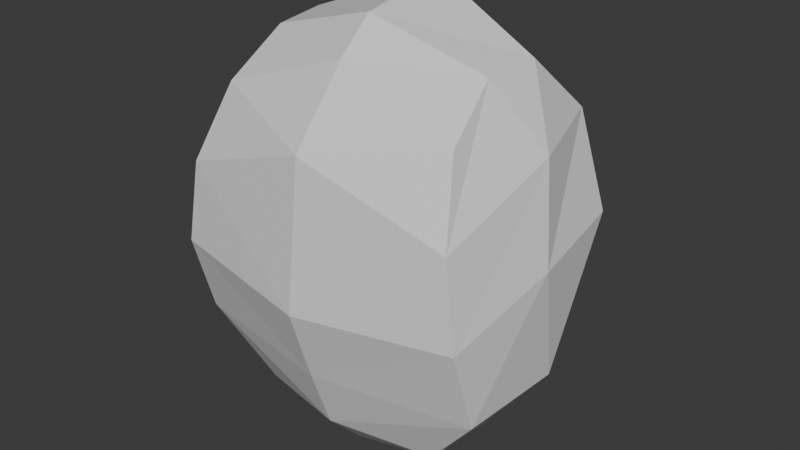 # Source: human_head_1.blend  (saved by Blender 4.0.36; exported with 4.5.12 LTS)
import bpy
from mathutils import Matrix  # noqa: F401  (used for matrix-valued properties, if any)

bpy.ops.wm.read_factory_settings(use_empty=True)
scene = bpy.context.scene
scene.name = 'Scene'

# ---- collections
col_collection = bpy.data.collections.new('Collection'); scene.collection.children.link(col_collection)

# ---- materials (node trees are filled in below, after node groups)
mat_material = bpy.data.materials.new('Material')
mat_material.alpha_threshold = 0.0
mat_material.use_transparent_shadow = False
mat_material.roughness = 0.5
mat_material.line_color = (0.0, 0.0, 0.0, 1.0)

# ---- material node trees
mat_material.use_nodes = True; mat_material.node_tree.nodes.clear()
_N = mat_material.node_tree.nodes; _L = mat_material.node_tree.links
n0 = _N.new('ShaderNodeOutputMaterial'); n0.name = 'Material Output'; n0.location = (300, 300)
n1 = _N.new('ShaderNodeBsdfPrincipled'); n1.name = 'Principled BSDF'; n1.location = (10, 300)
n1.inputs[3].default_value = 1.45
_L.new(n1.outputs[0], n0.inputs[0])
n0.is_active_output = True

# ---- world
world_world = bpy.data.worlds.new('World'); scene.world = world_world
world_world.use_nodes = True; world_world.node_tree.nodes.clear()
_N = world_world.node_tree.nodes; _L = world_world.node_tree.links
n0 = _N.new('ShaderNodeOutputWorld'); n0.name = 'World Output'; n0.location = (300, 300)
n1 = _N.new('ShaderNodeBackground'); n1.name = 'Background'; n1.location = (10, 300)
n1.inputs[0].default_value = (0.05088, 0.05088, 0.05088, 1.0)
_L.new(n1.outputs[0], n0.inputs[0])
n0.is_active_output = True
world_world.color = (0.05088, 0.05088, 0.05088)
world_world.use_sun_shadow = False
world_world.sun_shadow_jitter_overblur = 0.0

# ---- meshes
me_cube = bpy.data.meshes.new('Cube')
me_cube.from_pydata([(4.769e-09, -0.1091, 0.324), (-4.094e-09, 0.09367, -0.3944), (6.77e-09, -0.1549, -0.2901), (-1.259e-08, 0.2879, 0.04157), (1.032e-08, -0.2361, -0.04799), (-8.938e-09, 0.2045, -0.2129), (8.508e-09, -0.1947, -0.1788), (9.047e-09, -0.207, 0.2058), (-8.145e-09, 0.1863, 0.2884), (1.926e-09, -0.04406, 0.3811), (3.616e-09, -0.08272, -0.3648), (-5.07e-09, 0.116, 0.4026), (-4.162e-09, 0.09521, 0.4006), (-0.1224, 0.1462, -0.303), (-0.214, 0.07278, 0.3259), (-0.1773, -0.1073, -0.304), (-0.2197, -0.1247, 0.2474), (-0.2837, 0.1879, 0.05838), (-0.276, -0.189, -0.02988), (-0.2457, 0.1621, -0.1616), (-0.2802, -0.1453, -0.1764), (-0.2352, 0.181, 0.2245), (-0.2537, -0.1816, 0.119), (-0.2042, -0.02657, 0.3202), (-0.1749, 0.03902, -0.3247), (-0.304, 0.001664, 0.03491), (-0.2883, 0.0506, -0.1785), (-0.2777, 0.02613, 0.2039), (-0.02206, 0.1172, 0.3992), (-0.1407, 0.2105, 0.05979), (-0.07503, 0.2167, 0.04416), (-9.188e-09, 0.2102, -0.08569), (-9.883e-09, 0.2261, 0.005544), (-0.06119, 0.2092, 0.01644), (-0.1332, 0.2045, -0.07152), (-0.08047, 0.1891, 0.1717), (-0.2595, 0.1844, 0.1414), (-0.1645, 0.1806, 0.1214), (-0.03751, 0.2015, 0.1663), (-0.01959, 0.2041, 0.2274), (-0.03857, 0.2044, 0.23), (-0.1208, 0.2066, 0.2362), (-0.2473, 0.1827, 0.1829), (-0.2411, 0.1639, -0.1579), (0.1224, 0.1462, -0.303), (0.214, 0.07278, 0.3259), (0.1773, -0.1073, -0.304), (0.2197, -0.1247, 0.2474), (0.2837, 0.1879, 0.05838), (0.276, -0.189, -0.02988), (0.2457, 0.1621, -0.1616), (0.2802, -0.1453, -0.1764), (0.2352, 0.181, 0.2245), (0.2537, -0.1816, 0.119), (0.2042, -0.02657, 0.3202), (0.1749, 0.03902, -0.3247), (0.304, 0.001664, 0.03491), (0.2883, 0.0506, -0.1785), (0.2777, 0.02613, 0.2039), (0.02206, 0.1172, 0.3992), (0.1407, 0.2105, 0.05979), (0.07503, 0.2167, 0.04416), (0.06119, 0.2092, 0.01644), (0.1332, 0.2045, -0.07152), (0.08047, 0.1891, 0.1717), (0.2595, 0.1844, 0.1414), (0.1645, 0.1806, 0.1214), (0.03751, 0.2015, 0.1663), (0.01959, 0.2041, 0.2274), (0.03857, 0.2044, 0.23), (0.1208, 0.2066, 0.2362), (0.2473, 0.1827, 0.1829), (0.2411, 0.1639, -0.1579)], [], [(2, 6, 20), (24, 26, 19), (25, 27, 21), (4, 7, 22), (26, 25, 17), (6, 4, 18), (7, 0, 16), (27, 23, 14), (22, 16, 23), (20, 18, 25), (18, 22, 27), (15, 20, 26), (24, 13, 1), (23, 16, 0), (21, 14, 28), (19, 17, 29, 43), (17, 36, 37), (13, 19, 5), (14, 23, 9), (15, 24, 10), (2, 20, 15), (24, 19, 13), (25, 21, 42, 36, 17), (4, 22, 18), (26, 17, 19), (6, 18, 20), (7, 16, 22), (27, 14, 21), (22, 23, 27), (20, 25, 26), (18, 27, 25), (15, 26, 24), (24, 1, 10), (23, 0, 9), (21, 28, 8), (19, 43, 34, 5), (17, 37, 29), (13, 5, 1), (14, 9, 28), (15, 10, 2), (28, 12, 11), (28, 9, 12), (28, 11, 8), (29, 35, 30), (30, 38, 39, 8, 3), (31, 34, 33), (32, 33, 3), (34, 29, 33), (33, 30, 3), (35, 37, 41), (38, 35, 40), (37, 42, 41), (40, 41, 8), (39, 40, 8), (41, 21, 8), (5, 34, 31), (33, 29, 30), (41, 40, 35), (29, 37, 35), (30, 35, 38), (40, 39, 38), (33, 32, 31), (21, 41, 42), (43, 29, 34), (42, 37, 36), (2, 51, 6), (55, 50, 57), (56, 52, 58), (4, 53, 7), (57, 48, 56), (6, 49, 4), (7, 47, 0), (58, 45, 54), (53, 54, 47), (51, 56, 49), (49, 58, 53), (46, 57, 51), (55, 1, 44), (54, 0, 47), (52, 59, 45), (50, 72, 60, 48), (48, 66, 65), (44, 5, 50), (45, 9, 54), (46, 10, 55), (2, 46, 51), (55, 44, 50), (56, 48, 65, 71, 52), (4, 49, 53), (57, 50, 48), (6, 51, 49), (7, 53, 47), (58, 52, 45), (53, 58, 54), (51, 57, 56), (49, 56, 58), (46, 55, 57), (55, 10, 1), (54, 9, 0), (52, 8, 59), (50, 5, 63, 72), (48, 60, 66), (44, 1, 5), (45, 59, 9), (46, 2, 10), (59, 11, 12), (59, 12, 9), (59, 8, 11), (60, 61, 64), (61, 3, 8, 68, 67), (31, 62, 63), (32, 3, 62), (63, 62, 60), (62, 3, 61), (64, 70, 66), (67, 69, 64), (66, 70, 71), (69, 8, 70), (68, 8, 69), (70, 8, 52), (5, 31, 63), (62, 61, 60), (70, 64, 69), (60, 64, 66), (61, 67, 64), (69, 67, 68), (62, 31, 32), (52, 71, 70), (72, 63, 60), (71, 65, 66)])
_uv = me_cube.uv_layers.new(name='UVMap')
_uv.uv.foreach_set('vector', [0.625, 0.125, 0.5625, 0.125, 0.5625, 0.25, 0.625, 0.375, 0.5625, 0.375, 0.5625, 0.5, 0.5, 0.375, 0.4375, 0.375, 0.4375, 0.5, 0.5, 0.125, 0.4375, 0.125, 0.4375, 0.25, 0.5625, 0.375, 0.5, 0.375, 0.5, 0.5, 0.5625, 0.125, 0.5, 0.125, 0.5, 0.25, 0.4375, 0.125, 0.375, 0.125, 0.375, 0.25, 0.4375, 0.375, 0.375, 0.375, 0.375, 0.5, 0.4375, 0.25, 0.375, 0.25, 0.375, 0.375, 0.5625, 0.25, 0.5, 0.25, 0.5, 0.375, 0.5, 0.25, 0.4375, 0.25, 0.4375, 0.375, 0.625, 0.25, 0.5625, 0.25, 0.5625, 0.375, 0.75, 0.5, 0.625, 0.5, 0.625, 0.625, 0.25, 0.5, 0.125, 0.5, 0.125, 0.625, 0.4375, 0.5, 0.375, 0.5, 0.375, 0.625, 0.5625, 0.5, 0.5, 0.5, 0.5, 0.5625, 0.5612, 0.5026, 0.5, 0.5, 0.4688, 0.5, 0.4688, 0.5625, 0.625, 0.5, 0.5625, 0.5, 0.5625, 0.625, 0.375, 0.5, 0.25, 0.5, 0.25, 0.625, 0.875, 0.5, 0.75, 0.5, 0.75, 0.625, 0.625, 0.125, 0.5625, 0.25, 0.625, 0.25, 0.625, 0.375, 0.5625, 0.5, 0.625, 0.5, 0.5, 0.375, 0.4375, 0.5, 0.4531, 0.5, 0.4688, 0.5, 0.5, 0.5, 0.5, 0.125, 0.4375, 0.25, 0.5, 0.25, 0.5625, 0.375, 0.5, 0.5, 0.5625, 0.5, 0.5625, 0.125, 0.5, 0.25, 0.5625, 0.25, 0.4375, 0.125, 0.375, 0.25, 0.4375, 0.25, 0.4375, 0.375, 0.375, 0.5, 0.4375, 0.5, 0.4375, 0.25, 0.375, 0.375, 0.4375, 0.375, 0.5625, 0.25, 0.5, 0.375, 0.5625, 0.375, 0.5, 0.25, 0.4375, 0.375, 0.5, 0.375, 0.625, 0.25, 0.5625, 0.375, 0.625, 0.375, 0.75, 0.5, 0.625, 0.625, 0.75, 0.625, 0.25, 0.5, 0.125, 0.625, 0.25, 0.625, 0.4375, 0.5, 0.375, 0.625, 0.4375, 0.625, 0.5625, 0.5, 0.5612, 0.5026, 0.5312, 0.5625, 0.5625, 0.625, 0.5, 0.5, 0.4688, 0.5625, 0.5, 0.5625, 0.625, 0.5, 0.5625, 0.625, 0.625, 0.625, 0.375, 0.5, 0.25, 0.625, 0.375, 0.625, 0.875, 0.5, 0.75, 0.625, 0.875, 0.625, 0.375, 0.625, 0.3697, 0.6303, 0.375, 0.6303, 0.375, 0.625, 0.25, 0.625, 0.3697, 0.6303, 0.375, 0.625, 0.375, 0.6303, 0.4375, 0.625, 0.5, 0.5625, 0.4688, 0.5937, 0.5, 0.5937, 0.5, 0.5937, 0.4688, 0.6094, 0.4531, 0.6172, 0.4375, 0.625, 0.5, 0.625, 0.5312, 0.625, 0.5312, 0.5625, 0.5156, 0.5938, 0.5156, 0.625, 0.5156, 0.5938, 0.5, 0.625, 0.5312, 0.5625, 0.5, 0.5625, 0.5156, 0.5938, 0.5156, 0.5938, 0.5, 0.5937, 0.5, 0.625, 0.4688, 0.5937, 0.4688, 0.5625, 0.4531, 0.5938, 0.4688, 0.6094, 0.4688, 0.5937, 0.4531, 0.6094, 0.4688, 0.5625, 0.4531, 0.5, 0.4531, 0.5938, 0.4531, 0.6094, 0.4531, 0.5938, 0.4375, 0.625, 0.4531, 0.6172, 0.4531, 0.6094, 0.4375, 0.625, 0.4531, 0.5938, 0.4375, 0.5, 0.4375, 0.625, 0.5625, 0.625, 0.5312, 0.5625, 0.5312, 0.625, 0.5156, 0.5938, 0.5, 0.5625, 0.5, 0.5937, 0.4531, 0.5938, 0.4531, 0.6094, 0.4688, 0.5937, 0.5, 0.5625, 0.4688, 0.5625, 0.4688, 0.5937, 0.5, 0.5937, 0.4688, 0.5937, 0.4688, 0.6094, 0.4531, 0.6094, 0.4531, 0.6172, 0.4688, 0.6094, 0.5156, 0.5938, 0.5156, 0.625, 0.5312, 0.625, 0.4375, 0.5, 0.4531, 0.5938, 0.4531, 0.5, 0.5612, 0.5026, 0.5, 0.5625, 0.5312, 0.5625, 0.4531, 0.5, 0.4688, 0.5625, 0.4688, 0.5, 0.625, 0.125, 0.5625, 0.25, 0.5625, 0.125, 0.625, 0.375, 0.5625, 0.5, 0.5625, 0.375, 0.5, 0.375, 0.4375, 0.5, 0.4375, 0.375, 0.5, 0.125, 0.4375, 0.25, 0.4375, 0.125, 0.5625, 0.375, 0.5, 0.5, 0.5, 0.375, 0.5625, 0.125, 0.5, 0.25, 0.5, 0.125, 0.4375, 0.125, 0.375, 0.25, 0.375, 0.125, 0.4375, 0.375, 0.375, 0.5, 0.375, 0.375, 0.4375, 0.25, 0.375, 0.375, 0.375, 0.25, 0.5625, 0.25, 0.5, 0.375, 0.5, 0.25, 0.5, 0.25, 0.4375, 0.375, 0.4375, 0.25, 0.625, 0.25, 0.5625, 0.375, 0.5625, 0.25, 0.75, 0.5, 0.625, 0.625, 0.625, 0.5, 0.25, 0.5, 0.125, 0.625, 0.125, 0.5, 0.4375, 0.5, 0.375, 0.625, 0.375, 0.5, 0.5625, 0.5, 0.5612, 0.5026, 0.5, 0.5625, 0.5, 0.5, 0.5, 0.5, 0.4688, 0.5625, 0.4688, 0.5, 0.625, 0.5, 0.5625, 0.625, 0.5625, 0.5, 0.375, 0.5, 0.25, 0.625, 0.25, 0.5, 0.875, 0.5, 0.75, 0.625, 0.75, 0.5, 0.625, 0.125, 0.625, 0.25, 0.5625, 0.25, 0.625, 0.375, 0.625, 0.5, 0.5625, 0.5, 0.5, 0.375, 0.5, 0.5, 0.4688, 0.5, 0.4531, 0.5, 0.4375, 0.5, 0.5, 0.125, 0.5, 0.25, 0.4375, 0.25, 0.5625, 0.375, 0.5625, 0.5, 0.5, 0.5, 0.5625, 0.125, 0.5625, 0.25, 0.5, 0.25, 0.4375, 0.125, 0.4375, 0.25, 0.375, 0.25, 0.4375, 0.375, 0.4375, 0.5, 0.375, 0.5, 0.4375, 0.25, 0.4375, 0.375, 0.375, 0.375, 0.5625, 0.25, 0.5625, 0.375, 0.5, 0.375, 0.5, 0.25, 0.5, 0.375, 0.4375, 0.375, 0.625, 0.25, 0.625, 0.375, 0.5625, 0.375, 0.75, 0.5, 0.75, 0.625, 0.625, 0.625, 0.25, 0.5, 0.25, 0.625, 0.125, 0.625, 0.4375, 0.5, 0.4375, 0.625, 0.375, 0.625, 0.5625, 0.5, 0.5625, 0.625, 0.5312, 0.5625, 0.5612, 0.5026, 0.5, 0.5, 0.5, 0.5625, 0.4688, 0.5625, 0.625, 0.5, 0.625, 0.625, 0.5625, 0.625, 0.375, 0.5, 0.375, 0.625, 0.25, 0.625, 0.875, 0.5, 0.875, 0.625, 0.75, 0.625, 0.375, 0.625, 0.375, 0.6303, 0.3697, 0.6303, 0.375, 0.625, 0.3697, 0.6303, 0.25, 0.625, 0.375, 0.625, 0.4375, 0.625, 0.375, 0.6303, 0.5, 0.5625, 0.5, 0.5937, 0.4688, 0.5937, 0.5, 0.5937, 0.5, 0.625, 0.4375, 0.625, 0.4531, 0.6172, 0.4688, 0.6094, 0.5312, 0.625, 0.5156, 0.5938, 0.5312, 0.5625, 0.5156, 0.625, 0.5, 0.625, 0.5156, 0.5938, 0.5312, 0.5625, 0.5156, 0.5938, 0.5, 0.5625, 0.5156, 0.5938, 0.5, 0.625, 0.5, 0.5937, 0.4688, 0.5937, 0.4531, 0.5938, 0.4688, 0.5625, 0.4688, 0.6094, 0.4531, 0.6094, 0.4688, 0.5937, 0.4688, 0.5625, 0.4531, 0.5938, 0.4531, 0.5, 0.4531, 0.6094, 0.4375, 0.625, 0.4531, 0.5938, 0.4531, 0.6172, 0.4375, 0.625, 0.4531, 0.6094, 0.4531, 0.5938, 0.4375, 0.625, 0.4375, 0.5, 0.5625, 0.625, 0.5312, 0.625, 0.5312, 0.5625, 0.5156, 0.5938, 0.5, 0.5937, 0.5, 0.5625, 0.4531, 0.5938, 0.4688, 0.5937, 0.4531, 0.6094, 0.5, 0.5625, 0.4688, 0.5937, 0.4688, 0.5625, 0.5, 0.5937, 0.4688, 0.6094, 0.4688, 0.5937, 0.4531, 0.6094, 0.4688, 0.6094, 0.4531, 0.6172, 0.5156, 0.5938, 0.5312, 0.625, 0.5156, 0.625, 0.4375, 0.5, 0.4531, 0.5, 0.4531, 0.5938, 0.5612, 0.5026, 0.5312, 0.5625, 0.5, 0.5625, 0.4531, 0.5, 0.4688, 0.5, 0.4688, 0.5625])
me_cube.materials.append(mat_material)
me_cube.use_mirror_vertex_groups = False
me_cube.update()

# ---- objects
ob_cube = bpy.data.objects.new('Cube', me_cube)

# ---- transforms, parenting, visibility, modifiers, constraints
ob_cube.location = (0.0, 0.0, 0.0)
ob_cube.lock_rotations_4d = False
ob_cube.empty_display_type = 'ARROWS'
ob_cube.lineart.crease_threshold = 0.0

# ---- collection membership
col_collection.objects.link(ob_cube)

# ---- scene / render settings (as saved in the file)
scene.frame_start = 1; scene.frame_end = 250; scene.frame_set(1)
scene.render.engine = 'BLENDER_EEVEE_NEXT'
scene.cycles.sampling_pattern = 'TABULATED_SOBOL'
bpy.context.view_layer.update()

# ---- added for rendering (the .blend has no active camera and no usable light): camera, sun
cam_auto = bpy.data.cameras.new('AutoCamera')
cam_auto.lens = 50.0
cam_auto.sensor_width = 36.0
cam_auto.clip_end = 1000.0
ob_auto_camera = bpy.data.objects.new('AutoCamera', cam_auto)
scene.collection.objects.link(ob_auto_camera)
ob_auto_camera.location = (1.04656, -1.22994, 0.841333)
ob_auto_camera.rotation_euler = (1.09748, -7.21219e-08, 0.694738)
scene.camera = ob_auto_camera
light_auto_sun = bpy.data.lights.new('AutoSun', 'SUN')
light_auto_sun.energy = 3.0
light_auto_sun.angle = 0.0523599
ob_auto_sun = bpy.data.objects.new('AutoSun', light_auto_sun)
scene.collection.objects.link(ob_auto_sun)
ob_auto_sun.rotation_euler = (0.872665, 0.174533, 0.523599)
bpy.context.view_layer.update()

